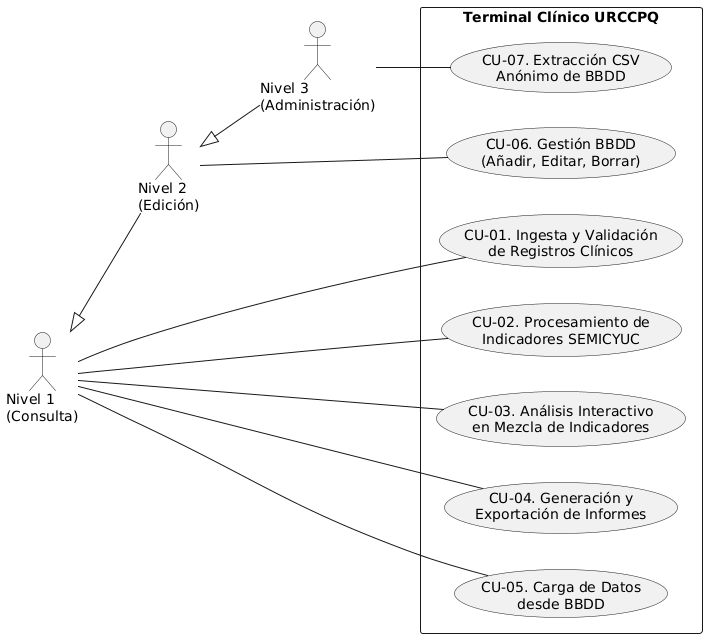

The diagram above was rendered by PlantUML. Its source (embedded in the PNG):
@startuml
left to right direction
skinparam packageStyle rectangle

actor "Nivel 1\n(Consulta)" as L1
actor "Nivel 2\n(Edición)" as L2
actor "Nivel 3\n(Administración)" as L3

' Herencia de roles: Nivel 3 hereda de 2, y Nivel 2 hereda de 1
L1 <|-- L2
L2 <|-- L3

rectangle "Terminal Clínico URCCPQ" {
  usecase "CU-01. Ingesta y Validación\nde Registros Clínicos" as UC1
  usecase "CU-02. Procesamiento de\nIndicadores SEMICYUC" as UC2
  usecase "CU-03. Análisis Interactivo\nen Mezcla de Indicadores" as UC3
  usecase "CU-04. Generación y\nExportación de Informes" as UC4
  usecase "CU-05. Carga de Datos\ndesde BBDD" as UC5
  usecase "CU-06. Gestión BBDD\n(Añadir, Editar, Borrar)" as UC6
  usecase "CU-07. Extracción CSV\nAnónimo de BBDD" as UC7
}

' Conexiones de Nivel 1 (Disponibles para todos por herencia)
L1 -- UC1
L1 -- UC2
L1 -- UC3
L1 -- UC4
L1 -- UC5

' Conexiones de Nivel 2 (Disponibles para L2 y L3)
L2 -- UC6

' Conexiones de Nivel 3 (Exclusivo de L3)
L3 -- UC7
@enduml